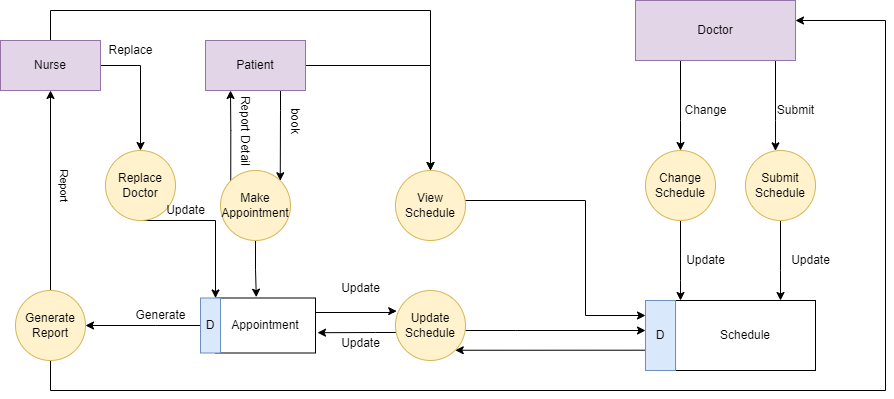

The diagram above was exported from draw.io. Its source (the exported page's mxGraphModel, read from the mxfile embedded in the PNG):
<mxGraphModel dx="1038" dy="921" grid="0" gridSize="10" guides="1" tooltips="1" connect="1" arrows="1" fold="1" page="0" pageScale="1" pageWidth="850" pageHeight="1100" math="0" shadow="0">
  <root>
    <mxCell id="0" />
    <mxCell id="1" parent="0" />
    <mxCell id="Tt6-xh5BjkVByb_ZVrw5-22" style="edgeStyle=orthogonalEdgeStyle;rounded=0;orthogonalLoop=1;jettySize=auto;html=1;entryX=0.5;entryY=0;entryDx=0;entryDy=0;" parent="1" source="Tt6-xh5BjkVByb_ZVrw5-2" target="Tt6-xh5BjkVByb_ZVrw5-21" edge="1">
      <mxGeometry relative="1" as="geometry" />
    </mxCell>
    <mxCell id="Tt6-xh5BjkVByb_ZVrw5-25" style="edgeStyle=orthogonalEdgeStyle;rounded=0;orthogonalLoop=1;jettySize=auto;html=1;entryX=1;entryY=0;entryDx=0;entryDy=0;" parent="1" source="Tt6-xh5BjkVByb_ZVrw5-2" target="Tt6-xh5BjkVByb_ZVrw5-24" edge="1">
      <mxGeometry relative="1" as="geometry">
        <mxPoint x="305" y="140" as="targetPoint" />
        <Array as="points">
          <mxPoint x="305" y="80" />
          <mxPoint x="305" y="80" />
        </Array>
      </mxGeometry>
    </mxCell>
    <mxCell id="Tt6-xh5BjkVByb_ZVrw5-2" value="Patient" style="whiteSpace=wrap;html=1;align=center;fillColor=#e1d5e7;strokeColor=#9673a6;" parent="1" vertex="1">
      <mxGeometry x="230" y="10" width="100" height="50" as="geometry" />
    </mxCell>
    <mxCell id="Tt6-xh5BjkVByb_ZVrw5-39" style="edgeStyle=orthogonalEdgeStyle;rounded=0;orthogonalLoop=1;jettySize=auto;html=1;entryX=0.5;entryY=0;entryDx=0;entryDy=0;" parent="1" source="Tt6-xh5BjkVByb_ZVrw5-4" target="Tt6-xh5BjkVByb_ZVrw5-21" edge="1">
      <mxGeometry relative="1" as="geometry">
        <Array as="points">
          <mxPoint x="75" y="-20" />
          <mxPoint x="455" y="-20" />
        </Array>
      </mxGeometry>
    </mxCell>
    <mxCell id="Tt6-xh5BjkVByb_ZVrw5-58" style="edgeStyle=orthogonalEdgeStyle;rounded=0;orthogonalLoop=1;jettySize=auto;html=1;entryX=0.5;entryY=0;entryDx=0;entryDy=0;" parent="1" source="Tt6-xh5BjkVByb_ZVrw5-4" target="Tt6-xh5BjkVByb_ZVrw5-57" edge="1">
      <mxGeometry relative="1" as="geometry" />
    </mxCell>
    <mxCell id="Tt6-xh5BjkVByb_ZVrw5-4" value="Nurse" style="whiteSpace=wrap;html=1;align=center;fillColor=#e1d5e7;strokeColor=#9673a6;" parent="1" vertex="1">
      <mxGeometry x="25" y="10" width="100" height="50" as="geometry" />
    </mxCell>
    <mxCell id="Tt6-xh5BjkVByb_ZVrw5-17" style="edgeStyle=orthogonalEdgeStyle;rounded=0;orthogonalLoop=1;jettySize=auto;html=1;" parent="1" source="Tt6-xh5BjkVByb_ZVrw5-5" target="Tt6-xh5BjkVByb_ZVrw5-18" edge="1">
      <mxGeometry relative="1" as="geometry">
        <mxPoint x="680" y="100" as="targetPoint" />
        <Array as="points">
          <mxPoint x="800" y="90" />
          <mxPoint x="800" y="90" />
        </Array>
      </mxGeometry>
    </mxCell>
    <mxCell id="Tt6-xh5BjkVByb_ZVrw5-41" style="edgeStyle=orthogonalEdgeStyle;rounded=0;orthogonalLoop=1;jettySize=auto;html=1;entryX=0.5;entryY=0;entryDx=0;entryDy=0;" parent="1" source="Tt6-xh5BjkVByb_ZVrw5-5" target="Tt6-xh5BjkVByb_ZVrw5-40" edge="1">
      <mxGeometry relative="1" as="geometry">
        <Array as="points">
          <mxPoint x="705" y="90" />
          <mxPoint x="705" y="90" />
        </Array>
      </mxGeometry>
    </mxCell>
    <mxCell id="Tt6-xh5BjkVByb_ZVrw5-5" value="Doctor" style="whiteSpace=wrap;html=1;align=center;fillColor=#e1d5e7;strokeColor=#9673a6;" parent="1" vertex="1">
      <mxGeometry x="660" y="-30" width="160" height="60" as="geometry" />
    </mxCell>
    <mxCell id="Tt6-xh5BjkVByb_ZVrw5-54" style="edgeStyle=orthogonalEdgeStyle;rounded=0;orthogonalLoop=1;jettySize=auto;html=1;entryX=0.017;entryY=0.294;entryDx=0;entryDy=0;entryPerimeter=0;" parent="1" source="Tt6-xh5BjkVByb_ZVrw5-6" target="Tt6-xh5BjkVByb_ZVrw5-27" edge="1">
      <mxGeometry relative="1" as="geometry">
        <Array as="points">
          <mxPoint x="418" y="282" />
          <mxPoint x="418" y="281" />
        </Array>
      </mxGeometry>
    </mxCell>
    <mxCell id="Tt6-xh5BjkVByb_ZVrw5-6" value="Appointment" style="whiteSpace=wrap;html=1;align=center;" parent="1" vertex="1">
      <mxGeometry x="240" y="267.5" width="100" height="55" as="geometry" />
    </mxCell>
    <mxCell id="Tt6-xh5BjkVByb_ZVrw5-32" style="edgeStyle=orthogonalEdgeStyle;rounded=0;orthogonalLoop=1;jettySize=auto;html=1;" parent="1" source="Tt6-xh5BjkVByb_ZVrw5-7" target="Tt6-xh5BjkVByb_ZVrw5-31" edge="1">
      <mxGeometry relative="1" as="geometry">
        <Array as="points">
          <mxPoint x="180" y="295" />
          <mxPoint x="180" y="295" />
        </Array>
      </mxGeometry>
    </mxCell>
    <mxCell id="Tt6-xh5BjkVByb_ZVrw5-7" value="D" style="whiteSpace=wrap;html=1;align=center;fillColor=#dae8fc;strokeColor=#6c8ebf;" parent="1" vertex="1">
      <mxGeometry x="225" y="267.5" width="20" height="55" as="geometry" />
    </mxCell>
    <mxCell id="Tt6-xh5BjkVByb_ZVrw5-14" value="Schedule" style="whiteSpace=wrap;html=1;align=center;" parent="1" vertex="1">
      <mxGeometry x="700" y="270" width="140" height="70" as="geometry" />
    </mxCell>
    <mxCell id="Tt6-xh5BjkVByb_ZVrw5-50" style="edgeStyle=orthogonalEdgeStyle;rounded=0;orthogonalLoop=1;jettySize=auto;html=1;exitX=0;exitY=0.75;exitDx=0;exitDy=0;entryX=1;entryY=1;entryDx=0;entryDy=0;" parent="1" source="Tt6-xh5BjkVByb_ZVrw5-15" target="Tt6-xh5BjkVByb_ZVrw5-27" edge="1">
      <mxGeometry relative="1" as="geometry">
        <Array as="points">
          <mxPoint x="670" y="320" />
        </Array>
      </mxGeometry>
    </mxCell>
    <mxCell id="Tt6-xh5BjkVByb_ZVrw5-15" value="D" style="whiteSpace=wrap;html=1;align=center;fillColor=#dae8fc;strokeColor=#6c8ebf;" parent="1" vertex="1">
      <mxGeometry x="670" y="270" width="30" height="70" as="geometry" />
    </mxCell>
    <mxCell id="Tt6-xh5BjkVByb_ZVrw5-19" style="edgeStyle=orthogonalEdgeStyle;rounded=0;orthogonalLoop=1;jettySize=auto;html=1;" parent="1" source="Tt6-xh5BjkVByb_ZVrw5-18" target="Tt6-xh5BjkVByb_ZVrw5-14" edge="1">
      <mxGeometry relative="1" as="geometry">
        <Array as="points">
          <mxPoint x="805" y="240" />
          <mxPoint x="805" y="240" />
        </Array>
      </mxGeometry>
    </mxCell>
    <mxCell id="Tt6-xh5BjkVByb_ZVrw5-18" value="Submit Schedule" style="ellipse;whiteSpace=wrap;html=1;align=center;fillColor=#fff2cc;strokeColor=#d6b656;" parent="1" vertex="1">
      <mxGeometry x="770" y="120" width="70" height="70" as="geometry" />
    </mxCell>
    <mxCell id="Tt6-xh5BjkVByb_ZVrw5-23" style="edgeStyle=orthogonalEdgeStyle;rounded=0;orthogonalLoop=1;jettySize=auto;html=1;" parent="1" source="Tt6-xh5BjkVByb_ZVrw5-21" target="Tt6-xh5BjkVByb_ZVrw5-15" edge="1">
      <mxGeometry relative="1" as="geometry">
        <Array as="points">
          <mxPoint x="610" y="170" />
          <mxPoint x="610" y="285" />
        </Array>
      </mxGeometry>
    </mxCell>
    <mxCell id="Tt6-xh5BjkVByb_ZVrw5-21" value="View Schedule" style="ellipse;whiteSpace=wrap;html=1;align=center;fillColor=#fff2cc;strokeColor=#d6b656;" parent="1" vertex="1">
      <mxGeometry x="420" y="140" width="70" height="70" as="geometry" />
    </mxCell>
    <mxCell id="Tt6-xh5BjkVByb_ZVrw5-26" style="edgeStyle=orthogonalEdgeStyle;rounded=0;orthogonalLoop=1;jettySize=auto;html=1;entryX=0.408;entryY=-0.015;entryDx=0;entryDy=0;entryPerimeter=0;" parent="1" source="Tt6-xh5BjkVByb_ZVrw5-24" target="Tt6-xh5BjkVByb_ZVrw5-6" edge="1">
      <mxGeometry relative="1" as="geometry" />
    </mxCell>
    <mxCell id="Tt6-xh5BjkVByb_ZVrw5-36" style="edgeStyle=orthogonalEdgeStyle;rounded=0;orthogonalLoop=1;jettySize=auto;html=1;exitX=0;exitY=0;exitDx=0;exitDy=0;entryX=0.25;entryY=1;entryDx=0;entryDy=0;" parent="1" source="Tt6-xh5BjkVByb_ZVrw5-24" target="Tt6-xh5BjkVByb_ZVrw5-2" edge="1">
      <mxGeometry relative="1" as="geometry" />
    </mxCell>
    <mxCell id="Tt6-xh5BjkVByb_ZVrw5-24" value="Make Appointment" style="ellipse;whiteSpace=wrap;html=1;align=center;fillColor=#fff2cc;strokeColor=#d6b656;" parent="1" vertex="1">
      <mxGeometry x="245" y="140" width="70" height="70" as="geometry" />
    </mxCell>
    <mxCell id="Tt6-xh5BjkVByb_ZVrw5-29" style="edgeStyle=orthogonalEdgeStyle;rounded=0;orthogonalLoop=1;jettySize=auto;html=1;" parent="1" source="Tt6-xh5BjkVByb_ZVrw5-27" target="Tt6-xh5BjkVByb_ZVrw5-15" edge="1">
      <mxGeometry relative="1" as="geometry">
        <Array as="points">
          <mxPoint x="540" y="300" />
          <mxPoint x="540" y="300" />
        </Array>
      </mxGeometry>
    </mxCell>
    <mxCell id="Tt6-xh5BjkVByb_ZVrw5-51" style="edgeStyle=orthogonalEdgeStyle;rounded=0;orthogonalLoop=1;jettySize=auto;html=1;entryX=1.02;entryY=0.631;entryDx=0;entryDy=0;entryPerimeter=0;" parent="1" source="Tt6-xh5BjkVByb_ZVrw5-27" target="Tt6-xh5BjkVByb_ZVrw5-6" edge="1">
      <mxGeometry relative="1" as="geometry">
        <Array as="points">
          <mxPoint x="400" y="302" />
          <mxPoint x="400" y="302" />
        </Array>
      </mxGeometry>
    </mxCell>
    <mxCell id="Tt6-xh5BjkVByb_ZVrw5-27" value="Update Schedule" style="ellipse;whiteSpace=wrap;html=1;align=center;fillColor=#fff2cc;strokeColor=#d6b656;" parent="1" vertex="1">
      <mxGeometry x="420" y="260" width="70" height="70" as="geometry" />
    </mxCell>
    <mxCell id="Tt6-xh5BjkVByb_ZVrw5-30" value="book" style="text;html=1;align=center;verticalAlign=middle;resizable=0;points=[];autosize=1;strokeColor=none;fillColor=none;rotation=90;" parent="1" vertex="1">
      <mxGeometry x="300" y="80" width="40" height="20" as="geometry" />
    </mxCell>
    <mxCell id="Tt6-xh5BjkVByb_ZVrw5-34" style="edgeStyle=orthogonalEdgeStyle;rounded=0;orthogonalLoop=1;jettySize=auto;html=1;entryX=0.5;entryY=1;entryDx=0;entryDy=0;" parent="1" source="Tt6-xh5BjkVByb_ZVrw5-31" target="Tt6-xh5BjkVByb_ZVrw5-4" edge="1">
      <mxGeometry relative="1" as="geometry" />
    </mxCell>
    <mxCell id="Tt6-xh5BjkVByb_ZVrw5-35" value="Report" style="edgeLabel;html=1;align=center;verticalAlign=middle;resizable=0;points=[];rotation=90;" parent="Tt6-xh5BjkVByb_ZVrw5-34" vertex="1" connectable="0">
      <mxGeometry x="0.2562" relative="1" as="geometry">
        <mxPoint x="15" y="21" as="offset" />
      </mxGeometry>
    </mxCell>
    <mxCell id="Tt6-xh5BjkVByb_ZVrw5-38" style="edgeStyle=orthogonalEdgeStyle;rounded=0;orthogonalLoop=1;jettySize=auto;html=1;" parent="1" source="Tt6-xh5BjkVByb_ZVrw5-31" target="Tt6-xh5BjkVByb_ZVrw5-5" edge="1">
      <mxGeometry relative="1" as="geometry">
        <Array as="points">
          <mxPoint x="75" y="360" />
          <mxPoint x="910" y="360" />
          <mxPoint x="910" y="-10" />
        </Array>
      </mxGeometry>
    </mxCell>
    <mxCell id="Tt6-xh5BjkVByb_ZVrw5-31" value="Generate Report" style="ellipse;whiteSpace=wrap;html=1;align=center;fillColor=#fff2cc;strokeColor=#d6b656;" parent="1" vertex="1">
      <mxGeometry x="40" y="260" width="70" height="70" as="geometry" />
    </mxCell>
    <mxCell id="Tt6-xh5BjkVByb_ZVrw5-33" value="Generate" style="text;html=1;align=center;verticalAlign=middle;resizable=0;points=[];autosize=1;strokeColor=none;fillColor=none;" parent="1" vertex="1">
      <mxGeometry x="150" y="275" width="70" height="20" as="geometry" />
    </mxCell>
    <mxCell id="Tt6-xh5BjkVByb_ZVrw5-37" value="Report Detail" style="text;html=1;align=center;verticalAlign=middle;resizable=0;points=[];autosize=1;strokeColor=none;fillColor=none;rotation=90;" parent="1" vertex="1">
      <mxGeometry x="225" y="90" width="90" height="20" as="geometry" />
    </mxCell>
    <mxCell id="Tt6-xh5BjkVByb_ZVrw5-42" style="edgeStyle=orthogonalEdgeStyle;rounded=0;orthogonalLoop=1;jettySize=auto;html=1;" parent="1" source="Tt6-xh5BjkVByb_ZVrw5-40" target="Tt6-xh5BjkVByb_ZVrw5-14" edge="1">
      <mxGeometry relative="1" as="geometry">
        <Array as="points">
          <mxPoint x="705" y="250" />
          <mxPoint x="705" y="250" />
        </Array>
      </mxGeometry>
    </mxCell>
    <mxCell id="Tt6-xh5BjkVByb_ZVrw5-40" value="Change Schedule" style="ellipse;whiteSpace=wrap;html=1;align=center;fillColor=#fff2cc;strokeColor=#d6b656;" parent="1" vertex="1">
      <mxGeometry x="670" y="120" width="70" height="70" as="geometry" />
    </mxCell>
    <mxCell id="Tt6-xh5BjkVByb_ZVrw5-46" value="Change" style="text;html=1;align=center;verticalAlign=middle;resizable=0;points=[];autosize=1;strokeColor=none;fillColor=none;" parent="1" vertex="1">
      <mxGeometry x="700" y="70" width="60" height="20" as="geometry" />
    </mxCell>
    <mxCell id="Tt6-xh5BjkVByb_ZVrw5-47" value="Update" style="text;html=1;align=center;verticalAlign=middle;resizable=0;points=[];autosize=1;strokeColor=none;fillColor=none;" parent="1" vertex="1">
      <mxGeometry x="705" y="220" width="50" height="20" as="geometry" />
    </mxCell>
    <mxCell id="Tt6-xh5BjkVByb_ZVrw5-48" value="Update" style="text;html=1;align=center;verticalAlign=middle;resizable=0;points=[];autosize=1;strokeColor=none;fillColor=none;" parent="1" vertex="1">
      <mxGeometry x="810" y="220" width="50" height="20" as="geometry" />
    </mxCell>
    <mxCell id="Tt6-xh5BjkVByb_ZVrw5-49" value="Submit" style="text;html=1;align=center;verticalAlign=middle;resizable=0;points=[];autosize=1;strokeColor=none;fillColor=none;" parent="1" vertex="1">
      <mxGeometry x="795" y="70" width="50" height="20" as="geometry" />
    </mxCell>
    <mxCell id="Tt6-xh5BjkVByb_ZVrw5-55" value="Update" style="text;html=1;align=center;verticalAlign=middle;resizable=0;points=[];autosize=1;strokeColor=none;fillColor=none;" parent="1" vertex="1">
      <mxGeometry x="360" y="247.5" width="50" height="20" as="geometry" />
    </mxCell>
    <mxCell id="Tt6-xh5BjkVByb_ZVrw5-56" value="Update" style="text;html=1;align=center;verticalAlign=middle;resizable=0;points=[];autosize=1;strokeColor=none;fillColor=none;" parent="1" vertex="1">
      <mxGeometry x="360" y="302.5" width="50" height="20" as="geometry" />
    </mxCell>
    <mxCell id="Tt6-xh5BjkVByb_ZVrw5-60" style="edgeStyle=orthogonalEdgeStyle;rounded=0;orthogonalLoop=1;jettySize=auto;html=1;entryX=0.75;entryY=0;entryDx=0;entryDy=0;" parent="1" source="Tt6-xh5BjkVByb_ZVrw5-57" target="Tt6-xh5BjkVByb_ZVrw5-7" edge="1">
      <mxGeometry relative="1" as="geometry">
        <Array as="points">
          <mxPoint x="240" y="190" />
        </Array>
      </mxGeometry>
    </mxCell>
    <mxCell id="Tt6-xh5BjkVByb_ZVrw5-57" value="Replace Doctor" style="ellipse;whiteSpace=wrap;html=1;align=center;fillColor=#fff2cc;strokeColor=#d6b656;" parent="1" vertex="1">
      <mxGeometry x="130" y="120" width="70" height="70" as="geometry" />
    </mxCell>
    <mxCell id="Tt6-xh5BjkVByb_ZVrw5-59" value="Replace" style="text;html=1;align=center;verticalAlign=middle;resizable=0;points=[];autosize=1;strokeColor=none;fillColor=none;" parent="1" vertex="1">
      <mxGeometry x="125" y="10" width="60" height="20" as="geometry" />
    </mxCell>
    <mxCell id="Tt6-xh5BjkVByb_ZVrw5-61" value="Update" style="text;html=1;align=center;verticalAlign=middle;resizable=0;points=[];autosize=1;strokeColor=none;fillColor=none;" parent="1" vertex="1">
      <mxGeometry x="185" y="170" width="50" height="20" as="geometry" />
    </mxCell>
  </root>
</mxGraphModel>